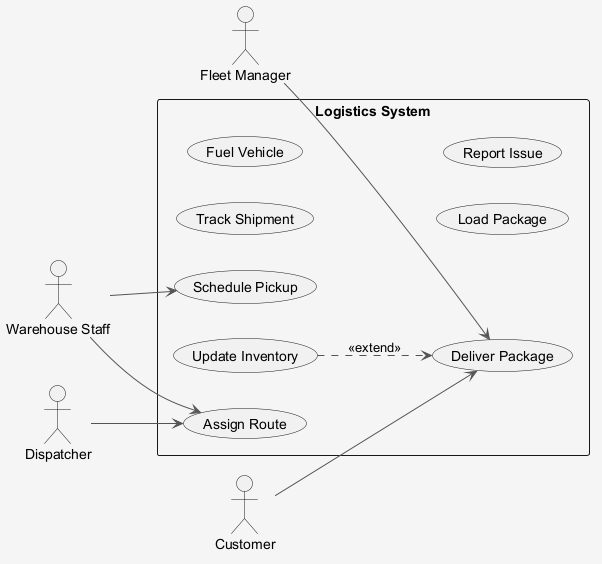

The diagram above was rendered by PlantUML. Its source (embedded in the PNG):
@startuml
skinparam shadowing false
skinparam backgroundColor #F5F5F5
skinparam ArrowColor #555555
left to right direction
actor "Fleet Manager" as FM
actor "Dispatcher" as D
actor "Customer" as C
actor "Warehouse Staff" as WS
rectangle "Logistics System" {
  usecase "Track Shipment" as UC_TrackShipment
  usecase "Deliver Package" as UC_DeliverPackage
  usecase "Schedule Pickup" as UC_SchedulePickup
  usecase "Fuel Vehicle" as UC_FuelVehicle
  usecase "Load Package" as UC_LoadPackage
  usecase "Update Inventory" as UC_UpdateInventory
  usecase "Report Issue" as UC_ReportIssue
  usecase "Assign Route" as UC_AssignRoute
}
FM --> UC_DeliverPackage
D --> UC_AssignRoute
C --> UC_DeliverPackage
WS --> UC_AssignRoute
WS --> UC_SchedulePickup
UC_UpdateInventory ..> UC_DeliverPackage : <<extend>>
@enduml